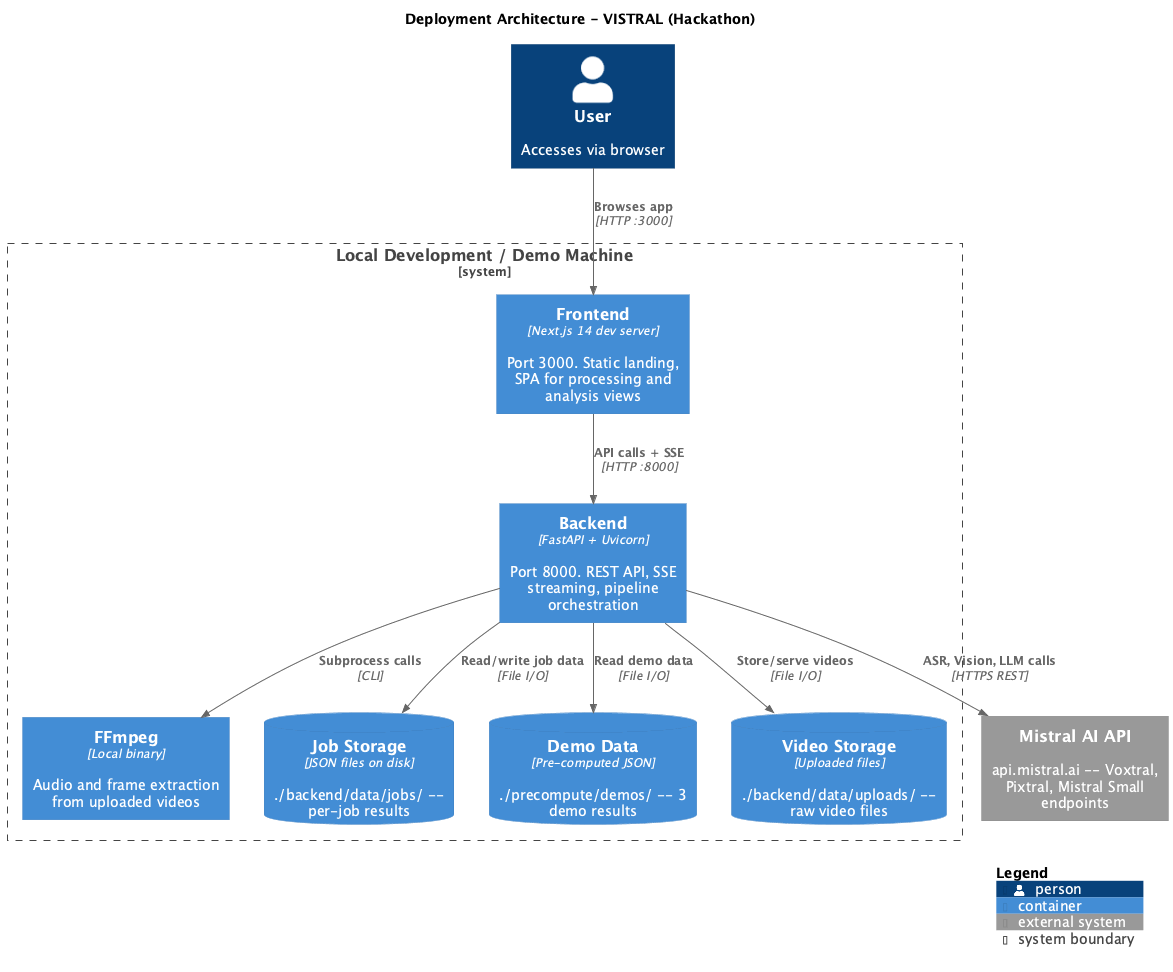

The diagram above was rendered by PlantUML. Its source (embedded in the PNG):
@startuml
!include <C4/C4_Container>

title Deployment Architecture - VISTRAL (Hackathon)

Person(user, "User", "Accesses via browser")

System_Boundary(local, "Local Development / Demo Machine") {
    Container(nextjs, "Frontend", "Next.js 14 dev server", "Port 3000. Static landing, SPA for processing and analysis views")
    Container(fastapi, "Backend", "FastAPI + Uvicorn", "Port 8000. REST API, SSE streaming, pipeline orchestration")
    Container(ffmpeg_bin, "FFmpeg", "Local binary", "Audio and frame extraction from uploaded videos")
    ContainerDb(job_files, "Job Storage", "JSON files on disk", "./backend/data/jobs/ -- per-job results")
    ContainerDb(demo_files, "Demo Data", "Pre-computed JSON", "./precompute/demos/ -- 3 demo results")
    ContainerDb(video_files, "Video Storage", "Uploaded files", "./backend/data/uploads/ -- raw video files")
}

System_Ext(mistral_api, "Mistral AI API", "api.mistral.ai -- Voxtral, Pixtral, Mistral Small endpoints")

Rel(user, nextjs, "Browses app", "HTTP :3000")
Rel(nextjs, fastapi, "API calls + SSE", "HTTP :8000")
Rel(fastapi, ffmpeg_bin, "Subprocess calls", "CLI")
Rel(fastapi, job_files, "Read/write job data", "File I/O")
Rel(fastapi, demo_files, "Read demo data", "File I/O")
Rel(fastapi, video_files, "Store/serve videos", "File I/O")
Rel(fastapi, mistral_api, "ASR, Vision, LLM calls", "HTTPS REST")

SHOW_LEGEND()
@enduml